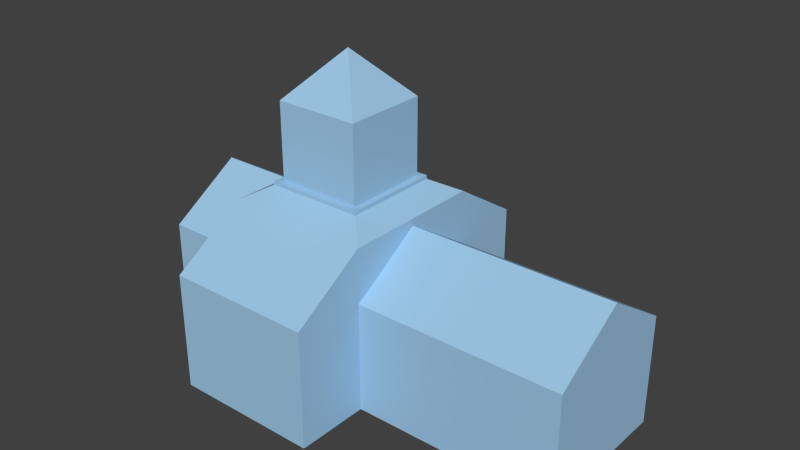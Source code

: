 # Source: Church01.blend  (saved by Blender 2.73.0; exported with 4.5.12 LTS)
import bpy
from mathutils import Matrix  # noqa: F401  (used for matrix-valued properties, if any)

bpy.ops.wm.read_factory_settings(use_empty=True)
scene = bpy.context.scene
scene.name = 'Scene'

# ---- collections
col_collection_1 = bpy.data.collections.new('Collection 1'); scene.collection.children.link(col_collection_1)

# ---- materials (node trees are filled in below, after node groups)
mat_material_001 = bpy.data.materials.new('Material.001')
mat_material_001.alpha_threshold = 0.0
mat_material_001.use_transparent_shadow = False
mat_material_001.diffuse_color = (0.3488, 0.5821, 0.8, 1.0)
mat_material_001.specular_color = (0.1819, 0.4314, 1.0)
mat_material_001.roughness = 0.5

# ---- material node trees

# ---- world
world_world = bpy.data.worlds.new('World'); scene.world = world_world
world_world.color = (0.05088, 0.05088, 0.05088)
world_world.use_sun_shadow = False
world_world.sun_shadow_jitter_overblur = 0.0
world_world.cycles.sampling_method = 'MANUAL'
world_world.cycles.sample_map_resolution = 256

# ---- meshes
me_plane = bpy.data.meshes.new('Plane')
me_plane.from_pydata([(-1.0, -1.0, 0.0), (1.0, -1.0, 0.0), (-1.0, 1.0, 0.0), (1.0, 1.0, 0.0), (-1.0, -1.0, 1.5), (1.0, -1.0, 1.5), (-1.0, 1.0, 1.5), (1.0, 1.0, 1.5), (-0.5982, -1.0, 0.0), (0.06846, -1.0, 0.0), (0.06846, 1.0, 0.0), (-0.5982, 1.0, 0.0), (-0.5982, -1.0, 1.5), (0.06846, -1.0, 1.5), (0.06846, 1.0, 1.5), (-0.5982, 1.0, 1.5), (-0.5982, -1.0, 0.0), (0.06846, -1.0, 0.0), (0.06846, 1.0, 0.0), (-0.5982, 1.0, 0.0), (-0.5982, -1.0, 1.5), (0.06846, -1.0, 1.5), (0.06846, 1.0, 1.5), (-0.5982, 1.0, 1.5), (-0.5982, -1.0, 0.0), (0.06846, -1.0, 0.0), (0.06846, 1.0, 0.0), (-0.5982, 1.0, 0.0), (-0.5982, -1.0, 1.5), (0.06846, -1.0, 1.5), (0.06846, 1.0, 1.5), (-0.5982, 1.0, 1.5), (0.06846, 2.0, 0.0), (-0.5982, 2.0, 0.0), (0.06846, 2.0, 1.5), (-0.5982, 2.0, 1.5), (-0.5982, -2.0, 0.0), (0.06846, -2.0, 0.0), (-0.5982, -2.0, 1.5), (0.06846, -2.0, 1.5), (-0.5982, -1.0, 2.239), (0.06846, -1.0, 2.239), (0.06846, 1.0, 2.239), (-0.5982, 1.0, 2.239), (0.06846, 1.0, 2.239), (-0.5982, 1.0, 2.239), (0.06846, 2.0, 1.6), (-0.5982, 2.0, 1.6), (-0.5982, -1.0, 2.239), (0.06846, -1.0, 2.239), (-0.5982, -2.0, 1.6), (0.06846, -2.0, 1.6), (-1.0, 0.0, 0.0), (1.0, 0.0, 0.0), (-1.0, 0.0, 2.139), (1.0, 0.0, 2.139), (-0.5982, 0.0, 2.139), (0.06846, 0.0, 2.139), (-0.5982, 0.0, 0.0), (0.06846, 0.0, 0.0), (-0.5982, 0.0, 1.5), (0.06846, 0.0, 1.5), (-0.5982, 0.0, 0.0), (0.06846, 0.0, 0.0), (-0.5982, 0.0, 1.5), (0.06846, 0.0, 1.5), (-0.5982, 0.0, 0.0), (0.06846, 0.0, 0.0), (-0.5982, 0.0, 2.239), (0.06846, 0.0, 2.239), (-0.4883, -0.6702, 2.425), (-0.04146, -0.6702, 2.425), (-0.04146, 0.6702, 2.425), (-0.4883, 0.6702, 2.425), (-0.4883, 0.0, 2.425), (-0.04146, 0.0, 2.425), (-0.4883, -0.6702, 2.477), (-0.04146, -0.6702, 2.477), (-0.04146, 0.6702, 2.477), (-0.4883, 0.6702, 2.477), (-0.4883, 0.0, 2.477), (-0.04146, 0.0, 2.477), (-0.4597, -0.5845, 2.477), (-0.07004, -0.5845, 2.477), (-0.07004, 0.5845, 2.477), (-0.4597, 0.5845, 2.477), (-0.4597, 0.0, 2.477), (-0.07004, 0.0, 2.477), (-0.4597, -0.5845, 3.53), (-0.07004, -0.5845, 3.53), (-0.07004, 0.5845, 3.53), (-0.4597, 0.5845, 3.53), (-0.4597, 0.0, 3.53), (-0.07004, 0.0, 3.53), (-0.2649, 0.0, 4.165)], [], [(59, 10, 3, 53), (57, 55, 7, 14), (11, 2, 6, 15), (53, 3, 7, 55), (9, 1, 5, 13), (52, 0, 4, 54), (0, 8, 12, 4), (56, 12, 20, 60), (3, 10, 14, 7), (57, 14, 22, 61), (54, 56, 15, 6), (58, 11, 19, 62), (52, 2, 11, 58), (59, 9, 17, 63), (60, 20, 28, 64), (61, 22, 30, 65), (62, 19, 27, 66), (63, 17, 25, 67), (11, 15, 23, 19), (14, 10, 18, 22), (9, 13, 21, 17), (12, 8, 16, 20), (25, 29, 39, 37), (27, 31, 35, 33), (65, 30, 42, 69), (66, 27, 26, 67), (19, 23, 31, 27), (22, 18, 26, 30), (17, 21, 29, 25), (20, 16, 24, 28), (32, 33, 35, 34), (30, 26, 32, 34), (30, 34, 46, 44), (26, 27, 33, 32), (36, 37, 39, 38), (28, 24, 36, 38), (28, 38, 50, 48), (24, 25, 37, 36), (68, 40, 70, 74), (64, 28, 40, 68), (30, 31, 43, 42), (28, 29, 41, 40), (45, 44, 46, 47), (35, 31, 45, 47), (34, 35, 47, 46), (31, 30, 44, 45), (49, 48, 50, 51), (39, 29, 49, 51), (38, 39, 51, 50), (29, 28, 48, 49), (31, 64, 68, 43), (41, 69, 75, 71), (24, 66, 67, 25), (29, 65, 69, 41), (18, 63, 67, 26), (16, 62, 66, 24), (21, 61, 65, 29), (23, 60, 64, 31), (10, 59, 63, 18), (0, 52, 58, 8), (8, 58, 62, 16), (4, 12, 56, 54), (13, 57, 61, 21), (15, 56, 60, 23), (2, 52, 54, 6), (1, 53, 55, 5), (13, 5, 55, 57), (9, 59, 53, 1), (74, 70, 76, 80), (71, 75, 81, 77), (69, 42, 72, 75), (43, 68, 74, 73), (42, 43, 73, 72), (40, 41, 71, 70), (80, 76, 82, 86), (77, 81, 87, 83), (75, 72, 78, 81), (73, 74, 80, 79), (72, 73, 79, 78), (70, 71, 77, 76), (86, 82, 88, 92), (83, 87, 93, 89), (81, 78, 84, 87), (79, 80, 86, 85), (78, 79, 85, 84), (76, 77, 83, 82), (87, 84, 90, 93), (85, 86, 92, 91), (84, 85, 91, 90), (82, 83, 89, 88), (92, 88, 94), (89, 93, 94), (93, 90, 94), (91, 92, 94), (90, 91, 94), (88, 89, 94)])
me_plane.materials.append(mat_material_001)
me_plane.use_remesh_preserve_volume = False
me_plane.use_remesh_preserve_attributes = False
me_plane.use_mirror_vertex_groups = False
me_plane.update()

# ---- objects
ob_plane = bpy.data.objects.new('Plane', me_plane)

# ---- transforms, parenting, visibility, modifiers, constraints
ob_plane.location = (0.0, 0.0, 0.0)
ob_plane.scale = (6.75, 2.25, 2.25)
ob_plane.lineart.crease_threshold = 0.0

# ---- collection membership
col_collection_1.objects.link(ob_plane)

# ---- scene / render settings (as saved in the file)
scene.frame_start = 1; scene.frame_end = 250; scene.frame_set(1)
scene.render.engine = 'BLENDER_EEVEE_NEXT'
scene.render.resolution_percentage = 50
scene.render.dither_intensity = 0.0
scene.cycles.use_denoising = False
scene.cycles.samples = 10
scene.cycles.sampling_pattern = 'TABULATED_SOBOL'
scene.cycles.light_sampling_threshold = 0.0
scene.cycles.use_adaptive_sampling = False
scene.cycles.use_light_tree = False
scene.cycles.blur_glossy = 0.0
scene.cycles.pixel_filter_type = 'GAUSSIAN'
scene.cycles.sample_clamp_indirect = 0.0
scene.view_settings.view_transform = 'Standard'
bpy.context.view_layer.update()

# ---- added for rendering (the .blend has no active camera and no usable light): camera, sun
cam_auto = bpy.data.cameras.new('AutoCamera')
cam_auto.lens = 50.0
cam_auto.sensor_width = 36.0
cam_auto.clip_end = 1000.0
ob_auto_camera = bpy.data.objects.new('AutoCamera', cam_auto)
scene.collection.objects.link(ob_auto_camera)
ob_auto_camera.location = (17.3355, -20.8026, 18.5537)
ob_auto_camera.rotation_euler = (1.09748, -7.21219e-08, 0.694738)
scene.camera = ob_auto_camera
light_auto_sun = bpy.data.lights.new('AutoSun', 'SUN')
light_auto_sun.energy = 3.0
light_auto_sun.angle = 0.0523599
ob_auto_sun = bpy.data.objects.new('AutoSun', light_auto_sun)
scene.collection.objects.link(ob_auto_sun)
ob_auto_sun.rotation_euler = (0.872665, 0.174533, 0.523599)
bpy.context.view_layer.update()
